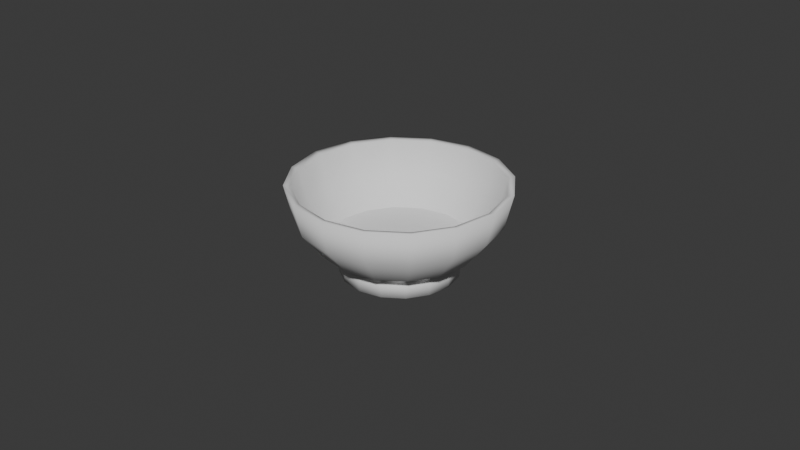 # Source: bowl.blend  (saved by Blender 4.3.34; exported with 4.5.12 LTS)
import bpy
from mathutils import Matrix  # noqa: F401  (used for matrix-valued properties, if any)

bpy.ops.wm.read_factory_settings(use_empty=True)
scene = bpy.context.scene
scene.name = 'Scene'

# ---- materials (node trees are filled in below, after node groups)
mat_bowl = bpy.data.materials.new('Bowl')

# ---- material node trees
mat_bowl.use_nodes = True; mat_bowl.node_tree.nodes.clear()
_N = mat_bowl.node_tree.nodes; _L = mat_bowl.node_tree.links
n0 = _N.new('ShaderNodeBsdfPrincipled'); n0.name = 'Principled BSDF'; n0.location = (-200, 145)
n0.inputs[2].default_value = 1.0
n0.inputs[3].default_value = 2.2
n1 = _N.new('ShaderNodeOutputMaterial'); n1.name = 'Material Output'; n1.location = (90, 145)
_L.new(n0.outputs[0], n1.inputs[0])
n1.is_active_output = True

# ---- world
world_world = bpy.data.worlds.new('World'); scene.world = world_world
world_world.use_nodes = True; world_world.node_tree.nodes.clear()
_N = world_world.node_tree.nodes; _L = world_world.node_tree.links
n0 = _N.new('ShaderNodeOutputWorld'); n0.name = 'World Output'; n0.location = (300, 300)
n1 = _N.new('ShaderNodeBackground'); n1.name = 'Background'; n1.location = (10, 300)
n1.inputs[0].default_value = (0.05088, 0.05088, 0.05088, 1.0)
_L.new(n1.outputs[0], n0.inputs[0])
n0.is_active_output = True
world_world.color = (0.05088, 0.05088, 0.05088)
world_world.sun_shadow_jitter_overblur = 0.0

# ---- meshes
me_sphere = bpy.data.meshes.new('Sphere')
me_sphere.from_pydata([(1.126e-11, 0.03125, 0.02658), (1.126e-11, 0.02887, 0.0166), (1.126e-11, 0.01196, 0.002477), (0.01196, 0.02887, 0.02658), (0.01105, 0.02667, 0.0166), (0.008455, 0.02041, 0.008133), (0.004576, 0.01105, 0.002477), (0.0221, 0.0221, 0.02658), (0.02041, 0.02041, 0.0166), (0.01562, 0.01562, 0.008133), (0.008455, 0.008455, 0.002477), (0.02887, 0.01196, 0.02658), (0.02667, 0.01105, 0.0166), (0.02041, 0.008455, 0.008133), (0.01105, 0.004576, 0.002477), (0.03125, -4.638e-09, 0.02658), (0.02887, -3.707e-09, 0.0166), (0.0221, -2.775e-09, 0.008133), (0.01196, -1.379e-09, 0.002477), (0.02887, -0.01196, 0.02658), (0.02667, -0.01105, 0.0166), (0.02041, -0.008455, 0.008133), (0.01105, -0.004576, 0.002477), (0.0221, -0.0221, 0.02658), (0.02041, -0.02041, 0.0166), (0.01562, -0.01562, 0.008133), (0.008455, -0.008455, 0.002477), (0.01196, -0.02887, 0.02658), (0.01105, -0.02667, 0.0166), (0.008455, -0.02041, 0.008133), (0.004576, -0.01105, 0.002477), (-1.116e-08, -0.03125, 0.02658), (-7.439e-09, -0.02887, 0.0166), (-6.973e-09, -0.0221, 0.008133), (-3.714e-09, -0.01196, 0.002477), (-0.01196, -0.02887, 0.02658), (-0.01105, -0.02667, 0.0166), (-0.008455, -0.02041, 0.008133), (-0.004576, -0.01105, 0.002477), (-0.0221, -0.0221, 0.02658), (-0.02041, -0.02041, 0.0166), (-0.01562, -0.01562, 0.008133), (-0.008455, -0.008455, 0.002477), (-0.02887, -0.01196, 0.02658), (-0.02667, -0.01105, 0.0166), (-0.02041, -0.008455, 0.008133), (-0.01105, -0.004576, 0.002477), (-0.03125, 1.585e-08, 0.02658), (-0.02887, 1.119e-08, 0.0166), (-0.0221, 1.026e-08, 0.008133), (-0.01196, 5.606e-09, 0.002477), (-0.02887, 0.01196, 0.02658), (-0.02667, 0.01105, 0.0166), (-0.02041, 0.008455, 0.008133), (-0.01105, 0.004576, 0.002477), (-0.0221, 0.0221, 0.02658), (-0.02041, 0.02041, 0.0166), (-0.01562, 0.01562, 0.008133), (-0.008455, 0.008455, 0.002477), (-0.01196, 0.02887, 0.02658), (-0.01105, 0.02667, 0.0166), (-0.008455, 0.02041, 0.008133), (-0.004576, 0.01105, 0.002477), (1.398e-08, 0.0221, 0.008133), (0.0065, 0.006198, 0.001592), (0.007228, -9.924e-10, 0.001199), (0.0065, -0.006198, 0.001592), (-9.455e-10, 0.006835, 0.001123), (-1.894e-09, -4.632e-10, 0.0004909), (-2.79e-09, -0.006835, 0.001123), (-0.0065, 0.006198, 0.001592), (-0.007228, 3.313e-09, 0.001199), (-0.0065, -0.006198, 0.001592), (-6.459e-10, 0.0334, 0.027), (-6.459e-10, 0.03086, 0.01633), (0.01278, 0.03086, 0.027), (0.01181, 0.02851, 0.01633), (0.009038, 0.02182, 0.007282), (0.004891, 0.01181, 0.001236), (-6.459e-10, 0.01278, 0.001236), (0.02362, 0.02362, 0.027), (0.02182, 0.02182, 0.01633), (0.0167, 0.0167, 0.007282), (0.009038, 0.009038, 0.001236), (0.03086, 0.01278, 0.027), (0.02851, 0.01181, 0.01633), (0.02182, 0.009038, 0.007282), (0.01181, 0.004891, 0.001236), (0.0334, -4.936e-09, 0.027), (0.03086, -3.941e-09, 0.01633), (0.02362, -2.945e-09, 0.007282), (0.01278, -1.452e-09, 0.001236), (0.03086, -0.01278, 0.027), (0.02851, -0.01181, 0.01633), (0.02182, -0.009038, 0.007282), (0.01181, -0.004891, 0.001236), (0.02362, -0.02362, 0.027), (0.02182, -0.02182, 0.01633), (0.0167, -0.0167, 0.007282), (0.009038, -0.009038, 0.001236), (0.01278, -0.03086, 0.027), (0.01181, -0.02851, 0.01633), (0.009038, -0.02182, 0.007282), (0.004891, -0.01181, 0.001236), (-1.259e-08, -0.0334, 0.027), (-8.609e-09, -0.03086, 0.01633), (-8.112e-09, -0.02362, 0.007282), (-4.628e-09, -0.01278, 0.001236), (-0.01278, -0.03086, 0.027), (-0.01181, -0.02851, 0.01633), (-0.009038, -0.02182, 0.007282), (-0.004891, -0.01181, 0.001236), (-0.02362, -0.02362, 0.027), (-0.02182, -0.02182, 0.01633), (-0.0167, -0.0167, 0.007282), (-0.009038, -0.009038, 0.001236), (-0.03086, -0.01278, 0.027), (-0.02851, -0.01181, 0.01633), (-0.02182, -0.009038, 0.007282), (-0.01181, -0.004891, 0.001236), (-0.0334, 1.696e-08, 0.027), (-0.03086, 1.199e-08, 0.01633), (-0.02362, 1.099e-08, 0.007282), (-0.01278, 6.013e-09, 0.001236), (-0.03086, 0.01278, 0.027), (-0.02851, 0.01181, 0.01633), (-0.02182, 0.009038, 0.007282), (-0.01181, 0.004891, 0.001236), (-0.02362, 0.02362, 0.027), (-0.02182, 0.02182, 0.01633), (-0.0167, 0.0167, 0.007282), (-0.009038, 0.009038, 0.001236), (-0.01278, 0.03086, 0.027), (-0.01181, 0.02851, 0.01633), (-0.009038, 0.02182, 0.007282), (-0.004891, 0.01181, 0.001236), (1.429e-08, 0.02362, 0.007282), (0.006948, 0.006626, 0.0002896), (-1.669e-09, 0.007306, -0.0002119), (-0.006948, 0.006626, 0.0002896), (0.007726, -1.04e-09, -0.0001309), (-2.682e-09, -4.739e-10, -0.0008873), (-0.007726, 3.563e-09, -0.0001309), (0.006948, -0.006626, 0.0002896), (-3.64e-09, -0.007306, -0.0002119), (-0.006948, -0.006626, 0.0002896), (0.006965, 0.01681, 0.004259), (0.01287, 0.01287, 0.004259), (0.01681, 0.006965, 0.004259), (0.0182, -2.199e-09, 0.004259), (0.01681, -0.006965, 0.004259), (0.01287, -0.01287, 0.004259), (0.006965, -0.01681, 0.004259), (-6.37e-09, -0.0182, 0.004259), (-0.006965, -0.01681, 0.004259), (-0.01287, -0.01287, 0.004259), (-0.01681, -0.006965, 0.004259), (-0.0182, 8.502e-09, 0.004259), (-0.01681, 0.006965, 0.004259), (-0.01287, 0.01287, 0.004259), (-0.006965, 0.01681, 0.004259), (6.82e-09, 0.0182, 0.004259), (0.006965, 0.01681, 0.004259), (0.004891, 0.01181, 0.001236), (-6.459e-10, 0.01278, 0.001236), (0.01287, 0.01287, 0.004259), (0.009038, 0.009038, 0.001236), (0.01681, 0.006965, 0.004259), (0.01181, 0.004891, 0.001236), (0.0182, -2.199e-09, 0.004259), (0.01278, -1.452e-09, 0.001236), (0.01681, -0.006965, 0.004259), (0.01181, -0.004891, 0.001236), (0.01287, -0.01287, 0.004259), (0.009038, -0.009038, 0.001236), (0.006965, -0.01681, 0.004259), (0.004891, -0.01181, 0.001236), (-6.37e-09, -0.0182, 0.004259), (-4.628e-09, -0.01278, 0.001236), (-0.006965, -0.01681, 0.004259), (-0.004891, -0.01181, 0.001236), (-0.01287, -0.01287, 0.004259), (-0.009038, -0.009038, 0.001236), (-0.01681, -0.006965, 0.004259), (-0.01181, -0.004891, 0.001236), (-0.0182, 8.502e-09, 0.004259), (-0.01278, 6.013e-09, 0.001236), (-0.01681, 0.006965, 0.004259), (-0.01181, 0.004891, 0.001236), (-0.01287, 0.01287, 0.004259), (-0.009038, 0.009038, 0.001236), (-0.006965, 0.01681, 0.004259), (-0.004891, 0.01181, 0.001236), (6.82e-09, 0.0182, 0.004259), (0.006965, 0.01681, -0.001394), (0.004891, 0.01181, -0.001394), (-7.101e-10, 0.01278, -0.001394), (0.01287, 0.01287, -0.001394), (0.009038, 0.009038, -0.001394), (0.01681, 0.006965, -0.001394), (0.01181, 0.004891, -0.001394), (0.0182, -2.266e-09, -0.001394), (0.01278, -1.519e-09, -0.001394), (0.01681, -0.006965, -0.001394), (0.01181, -0.004891, -0.001394), (0.01287, -0.01287, -0.001394), (0.009038, -0.009038, -0.001394), (0.006965, -0.01681, -0.001394), (0.004891, -0.01181, -0.001394), (-6.434e-09, -0.0182, -0.001394), (-4.692e-09, -0.01278, -0.001394), (-0.006965, -0.01681, -0.001394), (-0.004891, -0.01181, -0.001394), (-0.01287, -0.01287, -0.001394), (-0.009038, -0.009038, -0.001394), (-0.01681, -0.006965, -0.001394), (-0.01181, -0.004891, -0.001394), (-0.0182, 8.435e-09, -0.001394), (-0.01278, 5.946e-09, -0.001394), (-0.01681, 0.006965, -0.001394), (-0.01181, 0.004891, -0.001394), (-0.01287, 0.01287, -0.001394), (-0.009038, 0.009038, -0.001394), (-0.006965, 0.01681, -0.001394), (-0.004891, 0.01181, -0.001394), (6.756e-09, 0.0182, -0.001394)], [], [(2, 6, 5, 63), (1, 4, 3, 0), (63, 5, 4, 1), (5, 9, 8, 4), (6, 10, 9, 5), (4, 8, 7, 3), (10, 14, 13, 9), (8, 12, 11, 7), (9, 13, 12, 8), (14, 18, 17, 13), (12, 16, 15, 11), (13, 17, 16, 12), (17, 21, 20, 16), (18, 22, 21, 17), (16, 20, 19, 15), (21, 25, 24, 20), (22, 26, 25, 21), (20, 24, 23, 19), (26, 30, 29, 25), (24, 28, 27, 23), (25, 29, 28, 24), (30, 34, 33, 29), (28, 32, 31, 27), (29, 33, 32, 28), (33, 37, 36, 32), (34, 38, 37, 33), (32, 36, 35, 31), (37, 41, 40, 36), (38, 42, 41, 37), (36, 40, 39, 35), (42, 46, 45, 41), (40, 44, 43, 39), (41, 45, 44, 40), (44, 48, 47, 43), (45, 49, 48, 44), (46, 50, 49, 45), (49, 53, 52, 48), (50, 54, 53, 49), (48, 52, 51, 47), (54, 58, 57, 53), (52, 56, 55, 51), (53, 57, 56, 52), (58, 62, 61, 57), (56, 60, 59, 55), (57, 61, 60, 56), (61, 63, 1, 60), (62, 2, 63, 61), (60, 1, 0, 59), (14, 10, 6, 64), (64, 6, 2, 67), (67, 2, 62, 70), (70, 62, 58, 54), (18, 14, 64, 65), (65, 64, 67, 68), (68, 67, 70, 71), (71, 70, 54, 50), (22, 18, 65, 66), (66, 65, 68, 69), (69, 68, 71, 72), (72, 71, 50, 46), (26, 22, 66, 30), (30, 66, 69, 34), (34, 69, 72, 38), (38, 72, 46, 42), (161, 136, 77, 146), (74, 73, 75, 76), (136, 74, 76, 77), (77, 76, 81, 82), (146, 77, 82, 147), (76, 75, 80, 81), (147, 82, 86, 148), (81, 80, 84, 85), (82, 81, 85, 86), (148, 86, 90, 149), (85, 84, 88, 89), (86, 85, 89, 90), (90, 89, 93, 94), (149, 90, 94, 150), (89, 88, 92, 93), (94, 93, 97, 98), (150, 94, 98, 151), (93, 92, 96, 97), (151, 98, 102, 152), (97, 96, 100, 101), (98, 97, 101, 102), (152, 102, 106, 153), (101, 100, 104, 105), (102, 101, 105, 106), (106, 105, 109, 110), (153, 106, 110, 154), (105, 104, 108, 109), (110, 109, 113, 114), (154, 110, 114, 155), (109, 108, 112, 113), (155, 114, 118, 156), (113, 112, 116, 117), (114, 113, 117, 118), (117, 116, 120, 121), (118, 117, 121, 122), (156, 118, 122, 157), (122, 121, 125, 126), (157, 122, 126, 158), (121, 120, 124, 125), (158, 126, 130, 159), (125, 124, 128, 129), (126, 125, 129, 130), (159, 130, 134, 160), (129, 128, 132, 133), (130, 129, 133, 134), (134, 133, 74, 136), (160, 134, 136, 161), (133, 132, 73, 74), (87, 137, 78, 83), (137, 138, 79, 78), (138, 139, 135, 79), (139, 127, 131, 135), (91, 140, 137, 87), (140, 141, 138, 137), (141, 142, 139, 138), (142, 123, 127, 139), (95, 143, 140, 91), (143, 144, 141, 140), (144, 145, 142, 141), (145, 119, 123, 142), (99, 103, 143, 95), (103, 107, 144, 143), (107, 111, 145, 144), (111, 115, 119, 145), (43, 47, 120, 116), (59, 0, 73, 132), (55, 59, 132, 128), (47, 51, 124, 120), (35, 39, 112, 108), (39, 43, 116, 112), (7, 11, 84, 80), (31, 35, 108, 104), (27, 31, 104, 100), (23, 27, 100, 96), (19, 23, 96, 92), (15, 19, 92, 88), (11, 15, 88, 84), (51, 55, 128, 124), (3, 7, 80, 75), (0, 3, 75, 73), (111, 107, 178, 180), (103, 99, 174, 176), (149, 150, 171, 169), (87, 83, 166, 168), (95, 91, 170, 172), (78, 79, 164, 163), (150, 151, 173, 171), (151, 152, 175, 173), (115, 111, 180, 182), (79, 135, 192, 164), (152, 153, 177, 175), (123, 119, 184, 186), (131, 127, 188, 190), (153, 154, 179, 177), (154, 155, 181, 179), (155, 156, 183, 181), (182, 180, 212, 214), (191, 193, 225, 223), (168, 166, 198, 200), (165, 167, 199, 197), (164, 192, 224, 196), (167, 169, 201, 199), (180, 178, 210, 212), (166, 163, 195, 198), (169, 171, 203, 201), (192, 190, 222, 224), (171, 173, 205, 203), (178, 176, 208, 210), (163, 164, 196, 195), (173, 175, 207, 205), (190, 188, 220, 222), (175, 177, 209, 207), (148, 149, 169, 167), (119, 115, 182, 184), (127, 123, 186, 188), (147, 148, 167, 165), (160, 161, 193, 191), (135, 131, 190, 192), (146, 147, 165, 162), (159, 160, 191, 189), (161, 146, 162, 193), (158, 159, 189, 187), (83, 78, 163, 166), (157, 158, 187, 185), (91, 87, 168, 170), (156, 157, 185, 183), (99, 95, 172, 174), (107, 103, 176, 178), (224, 223, 225, 196), (222, 221, 223, 224), (220, 219, 221, 222), (218, 217, 219, 220), (216, 215, 217, 218), (214, 213, 215, 216), (212, 211, 213, 214), (210, 209, 211, 212), (208, 207, 209, 210), (206, 205, 207, 208), (204, 203, 205, 206), (202, 201, 203, 204), (200, 199, 201, 202), (198, 197, 199, 200), (195, 194, 197, 198), (196, 225, 194, 195), (162, 165, 197, 194), (189, 191, 223, 221), (193, 162, 194, 225), (170, 168, 200, 202), (187, 189, 221, 219), (184, 182, 214, 216), (185, 187, 219, 217), (172, 170, 202, 204), (183, 185, 217, 215), (186, 184, 216, 218), (181, 183, 215, 213), (174, 172, 204, 206), (179, 181, 213, 211), (188, 186, 218, 220), (177, 179, 211, 209), (176, 174, 206, 208)])
me_sphere.polygons.foreach_set('use_smooth', [True] * 224)
_uv = me_sphere.uv_layers.new(name='UVMap')
_uv.uv.foreach_set('vector', [0.75, 0.125, 0.6875, 0.125, 0.6875, 0.25, 0.75, 0.25, 0.75, 0.375, 0.6875, 0.375, 0.6875, 0.5, 0.75, 0.5, 0.75, 0.25, 0.6875, 0.25, 0.6875, 0.375, 0.75, 0.375, 0.6875, 0.25, 0.625, 0.25, 0.625, 0.375, 0.6875, 0.375, 0.6875, 0.125, 0.625, 0.125, 0.625, 0.25, 0.6875, 0.25, 0.6875, 0.375, 0.625, 0.375, 0.625, 0.5, 0.6875, 0.5, 0.625, 0.125, 0.5625, 0.125, 0.5625, 0.25, 0.625, 0.25, 0.625, 0.375, 0.5625, 0.375, 0.5625, 0.5, 0.625, 0.5, 0.625, 0.25, 0.5625, 0.25, 0.5625, 0.375, 0.625, 0.375, 0.5625, 0.125, 0.5, 0.125, 0.5, 0.25, 0.5625, 0.25, 0.5625, 0.375, 0.5, 0.375, 0.5, 0.5, 0.5625, 0.5, 0.5625, 0.25, 0.5, 0.25, 0.5, 0.375, 0.5625, 0.375, 0.5, 0.25, 0.4375, 0.25, 0.4375, 0.375, 0.5, 0.375, 0.5, 0.125, 0.4375, 0.125, 0.4375, 0.25, 0.5, 0.25, 0.5, 0.375, 0.4375, 0.375, 0.4375, 0.5, 0.5, 0.5, 0.4375, 0.25, 0.375, 0.25, 0.375, 0.375, 0.4375, 0.375, 0.4375, 0.125, 0.375, 0.125, 0.375, 0.25, 0.4375, 0.25, 0.4375, 0.375, 0.375, 0.375, 0.375, 0.5, 0.4375, 0.5, 0.375, 0.125, 0.3125, 0.125, 0.3125, 0.25, 0.375, 0.25, 0.375, 0.375, 0.3125, 0.375, 0.3125, 0.5, 0.375, 0.5, 0.375, 0.25, 0.3125, 0.25, 0.3125, 0.375, 0.375, 0.375, 0.3125, 0.125, 0.25, 0.125, 0.25, 0.25, 0.3125, 0.25, 0.3125, 0.375, 0.25, 0.375, 0.25, 0.5, 0.3125, 0.5, 0.3125, 0.25, 0.25, 0.25, 0.25, 0.375, 0.3125, 0.375, 0.25, 0.25, 0.1875, 0.25, 0.1875, 0.375, 0.25, 0.375, 0.25, 0.125, 0.1875, 0.125, 0.1875, 0.25, 0.25, 0.25, 0.25, 0.375, 0.1875, 0.375, 0.1875, 0.5, 0.25, 0.5, 0.1875, 0.25, 0.125, 0.25, 0.125, 0.375, 0.1875, 0.375, 0.1875, 0.125, 0.125, 0.125, 0.125, 0.25, 0.1875, 0.25, 0.1875, 0.375, 0.125, 0.375, 0.125, 0.5, 0.1875, 0.5, 0.125, 0.125, 0.0625, 0.125, 0.0625, 0.25, 0.125, 0.25, 0.125, 0.375, 0.0625, 0.375, 0.0625, 0.5, 0.125, 0.5, 0.125, 0.25, 0.0625, 0.25, 0.0625, 0.375, 0.125, 0.375, 0.0625, 0.375, 0.0, 0.375, 0.0, 0.5, 0.0625, 0.5, 0.0625, 0.25, 0.0, 0.25, 0.0, 0.375, 0.0625, 0.375, 0.0625, 0.125, 0.0, 0.125, 0.0, 0.25, 0.0625, 0.25, 1.0, 0.25, 0.9375, 0.25, 0.9375, 0.375, 1.0, 0.375, 1.0, 0.125, 0.9375, 0.125, 0.9375, 0.25, 1.0, 0.25, 1.0, 0.375, 0.9375, 0.375, 0.9375, 0.5, 1.0, 0.5, 0.9375, 0.125, 0.875, 0.125, 0.875, 0.25, 0.9375, 0.25, 0.9375, 0.375, 0.875, 0.375, 0.875, 0.5, 0.9375, 0.5, 0.9375, 0.25, 0.875, 0.25, 0.875, 0.375, 0.9375, 0.375, 0.875, 0.125, 0.8125, 0.125, 0.8125, 0.25, 0.875, 0.25, 0.875, 0.375, 0.8125, 0.375, 0.8125, 0.5, 0.875, 0.5, 0.875, 0.25, 0.8125, 0.25, 0.8125, 0.375, 0.875, 0.375, 0.8125, 0.25, 0.75, 0.25, 0.75, 0.375, 0.8125, 0.375, 0.8125, 0.125, 0.75, 0.125, 0.75, 0.25, 0.8125, 0.25, 0.8125, 0.375, 0.75, 0.375, 0.75, 0.5, 0.8125, 0.5, 0.5625, 0.125, 0.625, 0.125, 0.6875, 0.125, 0.625, 0.125, 0.625, 0.125, 0.6875, 0.125, 0.75, 0.125, 0.6786, 0.125, 0.6786, 0.125, 0.75, 0.125, 0.8125, 0.125, 0.75, 0.125, 0.75, 0.125, 0.8125, 0.125, 0.875, 0.125, 0.9375, 0.125, 0.5, 0.125, 0.5625, 0.125, 0.625, 0.125, 0.5714, 0.125, 0.5714, 0.125, 0.625, 0.125, 0.6786, 0.125, 0.625, 0.125, 0.625, 0.125, 0.6786, 0.125, 0.75, 0.125, 0.7143, 0.125, 0.7143, 0.125, 0.75, 0.125, 0.9375, 0.125, 1.0, 0.125, 0.4375, 0.125, 0.5, 0.125, 0.4286, 0.125, 0.375, 0.125, 0.375, 0.125, 0.4286, 0.125, 0.375, 0.125, 0.3214, 0.125, 0.3214, 0.125, 0.375, 0.125, 0.2857, 0.125, 0.25, 0.125, 0.25, 0.125, 0.2857, 0.125, 0.0, 0.125, 0.0625, 0.125, 0.375, 0.125, 0.4375, 0.125, 0.375, 0.125, 0.3125, 0.125, 0.3125, 0.125, 0.375, 0.125, 0.3214, 0.125, 0.25, 0.125, 0.25, 0.125, 0.3214, 0.125, 0.25, 0.125, 0.1875, 0.125, 0.1875, 0.125, 0.25, 0.125, 0.0625, 0.125, 0.125, 0.125, 0.75, 0.1875, 0.75, 0.25, 0.6875, 0.25, 0.6875, 0.1875, 0.75, 0.375, 0.75, 0.5, 0.6875, 0.5, 0.6875, 0.375, 0.75, 0.25, 0.75, 0.375, 0.6875, 0.375, 0.6875, 0.25, 0.6875, 0.25, 0.6875, 0.375, 0.625, 0.375, 0.625, 0.25, 0.6875, 0.1875, 0.6875, 0.25, 0.625, 0.25, 0.625, 0.1875, 0.6875, 0.375, 0.6875, 0.5, 0.625, 0.5, 0.625, 0.375, 0.625, 0.1875, 0.625, 0.25, 0.5625, 0.25, 0.5625, 0.1875, 0.625, 0.375, 0.625, 0.5, 0.5625, 0.5, 0.5625, 0.375, 0.625, 0.25, 0.625, 0.375, 0.5625, 0.375, 0.5625, 0.25, 0.5625, 0.1875, 0.5625, 0.25, 0.5, 0.25, 0.5, 0.1875, 0.5625, 0.375, 0.5625, 0.5, 0.5, 0.5, 0.5, 0.375, 0.5625, 0.25, 0.5625, 0.375, 0.5, 0.375, 0.5, 0.25, 0.5, 0.25, 0.5, 0.375, 0.4375, 0.375, 0.4375, 0.25, 0.5, 0.1875, 0.5, 0.25, 0.4375, 0.25, 0.4375, 0.1875, 0.5, 0.375, 0.5, 0.5, 0.4375, 0.5, 0.4375, 0.375, 0.4375, 0.25, 0.4375, 0.375, 0.375, 0.375, 0.375, 0.25, 0.4375, 0.1875, 0.4375, 0.25, 0.375, 0.25, 0.375, 0.1875, 0.4375, 0.375, 0.4375, 0.5, 0.375, 0.5, 0.375, 0.375, 0.375, 0.1875, 0.375, 0.25, 0.3125, 0.25, 0.3125, 0.1875, 0.375, 0.375, 0.375, 0.5, 0.3125, 0.5, 0.3125, 0.375, 0.375, 0.25, 0.375, 0.375, 0.3125, 0.375, 0.3125, 0.25, 0.3125, 0.1875, 0.3125, 0.25, 0.25, 0.25, 0.25, 0.1875, 0.3125, 0.375, 0.3125, 0.5, 0.25, 0.5, 0.25, 0.375, 0.3125, 0.25, 0.3125, 0.375, 0.25, 0.375, 0.25, 0.25, 0.25, 0.25, 0.25, 0.375, 0.1875, 0.375, 0.1875, 0.25, 0.25, 0.1875, 0.25, 0.25, 0.1875, 0.25, 0.1875, 0.1875, 0.25, 0.375, 0.25, 0.5, 0.1875, 0.5, 0.1875, 0.375, 0.1875, 0.25, 0.1875, 0.375, 0.125, 0.375, 0.125, 0.25, 0.1875, 0.1875, 0.1875, 0.25, 0.125, 0.25, 0.125, 0.1875, 0.1875, 0.375, 0.1875, 0.5, 0.125, 0.5, 0.125, 0.375, 0.125, 0.1875, 0.125, 0.25, 0.0625, 0.25, 0.0625, 0.1875, 0.125, 0.375, 0.125, 0.5, 0.0625, 0.5, 0.0625, 0.375, 0.125, 0.25, 0.125, 0.375, 0.0625, 0.375, 0.0625, 0.25, 0.0625, 0.375, 0.0625, 0.5, 0.0, 0.5, 0.0, 0.375, 0.0625, 0.25, 0.0625, 0.375, 0.0, 0.375, 0.0, 0.25, 0.0625, 0.1875, 0.0625, 0.25, 0.0, 0.25, 0.0, 0.1875, 1.0, 0.25, 1.0, 0.375, 0.9375, 0.375, 0.9375, 0.25, 1.0, 0.1875, 1.0, 0.25, 0.9375, 0.25, 0.9375, 0.1875, 1.0, 0.375, 1.0, 0.5, 0.9375, 0.5, 0.9375, 0.375, 0.9375, 0.1875, 0.9375, 0.25, 0.875, 0.25, 0.875, 0.1875, 0.9375, 0.375, 0.9375, 0.5, 0.875, 0.5, 0.875, 0.375, 0.9375, 0.25, 0.9375, 0.375, 0.875, 0.375, 0.875, 0.25, 0.875, 0.1875, 0.875, 0.25, 0.8125, 0.25, 0.8125, 0.1875, 0.875, 0.375, 0.875, 0.5, 0.8125, 0.5, 0.8125, 0.375, 0.875, 0.25, 0.875, 0.375, 0.8125, 0.375, 0.8125, 0.25, 0.8125, 0.25, 0.8125, 0.375, 0.75, 0.375, 0.75, 0.25, 0.8125, 0.1875, 0.8125, 0.25, 0.75, 0.25, 0.75, 0.1875, 0.8125, 0.375, 0.8125, 0.5, 0.75, 0.5, 0.75, 0.375, 0.5625, 0.125, 0.625, 0.125, 0.6875, 0.125, 0.625, 0.125, 0.625, 0.125, 0.6786, 0.125, 0.75, 0.125, 0.6875, 0.125, 0.6786, 0.125, 0.75, 0.125, 0.8125, 0.125, 0.75, 0.125, 0.75, 0.125, 0.9375, 0.125, 0.875, 0.125, 0.8125, 0.125, 0.5, 0.125, 0.5714, 0.125, 0.625, 0.125, 0.5625, 0.125, 0.5714, 0.125, 0.625, 0.125, 0.6786, 0.125, 0.625, 0.125, 0.625, 0.125, 0.7143, 0.125, 0.75, 0.125, 0.6786, 0.125, 0.7143, 0.125, 1.0, 0.125, 0.9375, 0.125, 0.75, 0.125, 0.4375, 0.125, 0.375, 0.125, 0.4286, 0.125, 0.5, 0.125, 0.375, 0.125, 0.3214, 0.125, 0.375, 0.125, 0.4286, 0.125, 0.3214, 0.125, 0.25, 0.125, 0.2857, 0.125, 0.375, 0.125, 0.25, 0.125, 0.0625, 0.125, 0.0, 0.125, 0.2857, 0.125, 0.375, 0.125, 0.3125, 0.125, 0.375, 0.125, 0.4375, 0.125, 0.3125, 0.125, 0.25, 0.125, 0.3214, 0.125, 0.375, 0.125, 0.25, 0.125, 0.1875, 0.125, 0.25, 0.125, 0.3214, 0.125, 0.1875, 0.125, 0.125, 0.125, 0.0625, 0.125, 0.25, 0.125, 0.0625, 0.5, 0.0, 0.5, 0.0, 0.5, 0.0625, 0.5, 0.8125, 0.5, 0.75, 0.5, 0.75, 0.5, 0.8125, 0.5, 0.875, 0.5, 0.8125, 0.5, 0.8125, 0.5, 0.875, 0.5, 1.0, 0.5, 0.9375, 0.5, 0.9375, 0.5, 1.0, 0.5, 0.1875, 0.5, 0.125, 0.5, 0.125, 0.5, 0.1875, 0.5, 0.125, 0.5, 0.0625, 0.5, 0.0625, 0.5, 0.125, 0.5, 0.625, 0.5, 0.5625, 0.5, 0.5625, 0.5, 0.625, 0.5, 0.25, 0.5, 0.1875, 0.5, 0.1875, 0.5, 0.25, 0.5, 0.3125, 0.5, 0.25, 0.5, 0.25, 0.5, 0.3125, 0.5, 0.375, 0.5, 0.3125, 0.5, 0.3125, 0.5, 0.375, 0.5, 0.4375, 0.5, 0.375, 0.5, 0.375, 0.5, 0.4375, 0.5, 0.5, 0.5, 0.4375, 0.5, 0.4375, 0.5, 0.5, 0.5, 0.5625, 0.5, 0.5, 0.5, 0.5, 0.5, 0.5625, 0.5, 0.9375, 0.5, 0.875, 0.5, 0.875, 0.5, 0.9375, 0.5, 0.6875, 0.5, 0.625, 0.5, 0.625, 0.5, 0.6875, 0.5, 0.75, 0.5, 0.6875, 0.5, 0.6875, 0.5, 0.75, 0.5, 0.1875, 0.125, 0.25, 0.125, 0.25, 0.125, 0.1875, 0.125, 0.3125, 0.125, 0.375, 0.125, 0.375, 0.125, 0.3125, 0.125, 0.5, 0.1875, 0.4375, 0.1875, 0.4375, 0.1875, 0.5, 0.1875, 0.5625, 0.125, 0.625, 0.125, 0.625, 0.125, 0.5625, 0.125, 0.4375, 0.125, 0.5, 0.125, 0.5, 0.125, 0.4375, 0.125, 0.6875, 0.125, 0.75, 0.125, 0.75, 0.125, 0.6875, 0.125, 0.4375, 0.1875, 0.375, 0.1875, 0.375, 0.1875, 0.4375, 0.1875, 0.375, 0.1875, 0.3125, 0.1875, 0.3125, 0.1875, 0.375, 0.1875, 0.125, 0.125, 0.1875, 0.125, 0.1875, 0.125, 0.125, 0.125, 0.75, 0.125, 0.8125, 0.125, 0.8125, 0.125, 0.75, 0.125, 0.3125, 0.1875, 0.25, 0.1875, 0.25, 0.1875, 0.3125, 0.1875, 0.0, 0.125, 0.0625, 0.125, 0.0625, 0.125, 0.0, 0.125, 0.875, 0.125, 0.9375, 0.125, 0.9375, 0.125, 0.875, 0.125, 0.25, 0.1875, 0.1875, 0.1875, 0.1875, 0.1875, 0.25, 0.1875, 0.1875, 0.1875, 0.125, 0.1875, 0.125, 0.1875, 0.1875, 0.1875, 0.125, 0.1875, 0.0625, 0.1875, 0.0625, 0.1875, 0.125, 0.1875, 0.125, 0.125, 0.1875, 0.125, 0.1875, 0.125, 0.125, 0.125, 0.8125, 0.1875, 0.75, 0.1875, 0.75, 0.1875, 0.8125, 0.1875, 0.5625, 0.125, 0.625, 0.125, 0.625, 0.125, 0.5625, 0.125, 0.625, 0.1875, 0.5625, 0.1875, 0.5625, 0.1875, 0.625, 0.1875, 0.75, 0.125, 0.8125, 0.125, 0.8125, 0.125, 0.75, 0.125, 0.5625, 0.1875, 0.5, 0.1875, 0.5, 0.1875, 0.5625, 0.1875, 0.1875, 0.125, 0.25, 0.125, 0.25, 0.125, 0.1875, 0.125, 0.625, 0.125, 0.6875, 0.125, 0.6875, 0.125, 0.625, 0.125, 0.5, 0.1875, 0.4375, 0.1875, 0.4375, 0.1875, 0.5, 0.1875, 0.8125, 0.125, 0.875, 0.125, 0.875, 0.125, 0.8125, 0.125, 0.4375, 0.1875, 0.375, 0.1875, 0.375, 0.1875, 0.4375, 0.1875, 0.25, 0.125, 0.3125, 0.125, 0.3125, 0.125, 0.25, 0.125, 0.6875, 0.125, 0.75, 0.125, 0.75, 0.125, 0.6875, 0.125, 0.375, 0.1875, 0.3125, 0.1875, 0.3125, 0.1875, 0.375, 0.1875, 0.875, 0.125, 0.9375, 0.125, 0.9375, 0.125, 0.875, 0.125, 0.3125, 0.1875, 0.25, 0.1875, 0.25, 0.1875, 0.3125, 0.1875, 0.5625, 0.1875, 0.5, 0.1875, 0.5, 0.1875, 0.5625, 0.1875, 0.0625, 0.125, 0.125, 0.125, 0.125, 0.125, 0.0625, 0.125, 0.9375, 0.125, 1.0, 0.125, 1.0, 0.125, 0.9375, 0.125, 0.625, 0.1875, 0.5625, 0.1875, 0.5625, 0.1875, 0.625, 0.1875, 0.8125, 0.1875, 0.75, 0.1875, 0.75, 0.1875, 0.8125, 0.1875, 0.8125, 0.125, 0.875, 0.125, 0.875, 0.125, 0.8125, 0.125, 0.6875, 0.1875, 0.625, 0.1875, 0.625, 0.1875, 0.6875, 0.1875, 0.875, 0.1875, 0.8125, 0.1875, 0.8125, 0.1875, 0.875, 0.1875, 0.75, 0.1875, 0.6875, 0.1875, 0.6875, 0.1875, 0.75, 0.1875, 0.9375, 0.1875, 0.875, 0.1875, 0.875, 0.1875, 0.9375, 0.1875, 0.625, 0.125, 0.6875, 0.125, 0.6875, 0.125, 0.625, 0.125, 1.0, 0.1875, 0.9375, 0.1875, 0.9375, 0.1875, 1.0, 0.1875, 0.5, 0.125, 0.5625, 0.125, 0.5625, 0.125, 0.5, 0.125, 0.0625, 0.1875, 0.0, 0.1875, 0.0, 0.1875, 0.0625, 0.1875, 0.375, 0.125, 0.4375, 0.125, 0.4375, 0.125, 0.375, 0.125, 0.25, 0.125, 0.3125, 0.125, 0.3125, 0.125, 0.25, 0.125, 0.8125, 0.125, 0.8125, 0.1875, 0.75, 0.1875, 0.75, 0.125, 0.875, 0.125, 0.875, 0.1875, 0.8125, 0.1875, 0.8125, 0.125, 0.9375, 0.125, 0.9375, 0.1875, 0.875, 0.1875, 0.875, 0.125, 1.0, 0.125, 1.0, 0.1875, 0.9375, 0.1875, 0.9375, 0.125, 0.0625, 0.125, 0.0625, 0.1875, 0.0, 0.1875, 0.0, 0.125, 0.125, 0.125, 0.125, 0.1875, 0.0625, 0.1875, 0.0625, 0.125, 0.1875, 0.125, 0.1875, 0.1875, 0.125, 0.1875, 0.125, 0.125, 0.25, 0.125, 0.25, 0.1875, 0.1875, 0.1875, 0.1875, 0.125, 0.3125, 0.125, 0.3125, 0.1875, 0.25, 0.1875, 0.25, 0.125, 0.375, 0.125, 0.375, 0.1875, 0.3125, 0.1875, 0.3125, 0.125, 0.4375, 0.125, 0.4375, 0.1875, 0.375, 0.1875, 0.375, 0.125, 0.5, 0.125, 0.5, 0.1875, 0.4375, 0.1875, 0.4375, 0.125, 0.5625, 0.125, 0.5625, 0.1875, 0.5, 0.1875, 0.5, 0.125, 0.625, 0.125, 0.625, 0.1875, 0.5625, 0.1875, 0.5625, 0.125, 0.6875, 0.125, 0.6875, 0.1875, 0.625, 0.1875, 0.625, 0.125, 0.75, 0.125, 0.75, 0.1875, 0.6875, 0.1875, 0.6875, 0.125, 0.6875, 0.1875, 0.625, 0.1875, 0.625, 0.1875, 0.6875, 0.1875, 0.875, 0.1875, 0.8125, 0.1875, 0.8125, 0.1875, 0.875, 0.1875, 0.75, 0.1875, 0.6875, 0.1875, 0.6875, 0.1875, 0.75, 0.1875, 0.5, 0.125, 0.5625, 0.125, 0.5625, 0.125, 0.5, 0.125, 0.9375, 0.1875, 0.875, 0.1875, 0.875, 0.1875, 0.9375, 0.1875, 0.0625, 0.125, 0.125, 0.125, 0.125, 0.125, 0.0625, 0.125, 1.0, 0.1875, 0.9375, 0.1875, 0.9375, 0.1875, 1.0, 0.1875, 0.4375, 0.125, 0.5, 0.125, 0.5, 0.125, 0.4375, 0.125, 0.0625, 0.1875, 0.0, 0.1875, 0.0, 0.1875, 0.0625, 0.1875, 0.0, 0.125, 0.0625, 0.125, 0.0625, 0.125, 0.0, 0.125, 0.125, 0.1875, 0.0625, 0.1875, 0.0625, 0.1875, 0.125, 0.1875, 0.375, 0.125, 0.4375, 0.125, 0.4375, 0.125, 0.375, 0.125, 0.1875, 0.1875, 0.125, 0.1875, 0.125, 0.1875, 0.1875, 0.1875, 0.9375, 0.125, 1.0, 0.125, 1.0, 0.125, 0.9375, 0.125, 0.25, 0.1875, 0.1875, 0.1875, 0.1875, 0.1875, 0.25, 0.1875, 0.3125, 0.125, 0.375, 0.125, 0.375, 0.125, 0.3125, 0.125])
me_sphere.materials.append(mat_bowl)
me_sphere.update()
me_circle = bpy.data.meshes.new('Circle')
me_circle.from_pydata([(-1.233e-08, 0.02278, 0.007983), (-0.004445, 0.02235, 0.007983), (-0.008719, 0.02105, 0.007983), (-0.01266, 0.01894, 0.007983), (-0.01611, 0.01611, 0.007983), (-0.01894, 0.01266, 0.007983), (-0.02105, 0.008719, 0.007983), (-0.02235, 0.004445, 0.007983), (-0.02278, 1.402e-08, 0.007983), (-0.02235, -0.004445, 0.007983), (-0.02105, -0.008719, 0.007983), (-0.01894, -0.01266, 0.007983), (-0.01611, -0.01611, 0.007983), (-0.01266, -0.01894, 0.007983), (-0.008719, -0.02105, 0.007983), (-0.004445, -0.02235, 0.007983), (-1.233e-08, -0.02278, 0.007983), (0.004445, -0.02235, 0.007983), (0.008719, -0.02105, 0.007983), (0.01266, -0.01894, 0.007983), (0.01611, -0.01611, 0.007983), (0.01894, -0.01266, 0.007983), (0.02105, -0.008719, 0.007983), (0.02235, -0.004445, 0.007983), (0.02278, 1.402e-08, 0.007983), (0.02235, 0.004445, 0.007983), (0.02105, 0.008719, 0.007983), (0.01894, 0.01266, 0.007983), (0.01611, 0.01611, 0.007983), (0.01266, 0.01894, 0.007983), (0.008719, 0.02105, 0.007983), (0.004445, 0.02235, 0.007983)], [], [(1, 2, 3, 4, 5, 6, 7, 8, 9, 10, 11, 12, 13, 14, 15, 16, 17, 18, 19, 20, 21, 22, 23, 24, 25, 26, 27, 28, 29, 30, 31, 0)])
_uv = me_circle.uv_layers.new(name='UVMap')
_uv.uv.foreach_set('vector', [0.0, 0.0, 0.0, 0.0, 0.0, 0.0, 0.0, 0.0, 0.0, 0.0, 0.0, 0.0, 0.0, 0.0, 0.0, 0.0, 0.0, 0.0, 0.0, 0.0, 0.0, 0.0, 0.0, 0.0, 0.0, 0.0, 0.0, 0.0, 0.0, 0.0, 0.0, 0.0, 0.0, 0.0, 0.0, 0.0, 0.0, 0.0, 0.0, 0.0, 0.0, 0.0, 0.0, 0.0, 0.0, 0.0, 0.0, 0.0, 0.0, 0.0, 0.0, 0.0, 0.0, 0.0, 0.0, 0.0, 0.0, 0.0, 0.0, 0.0, 0.0, 0.0, 0.0, 0.0])
me_circle.update()

# ---- objects
ob_bowl = bpy.data.objects.new('Bowl', me_sphere)
ob_powder = bpy.data.objects.new('Powder', me_circle)

# ---- transforms, parenting, visibility, modifiers, constraints
ob_bowl.location = (0.0, 0.0, 0.0)
ob_powder.location = (0.0, 0.0, 0.0)

# ---- collection membership
scene.collection.objects.link(ob_bowl)
scene.collection.objects.link(ob_powder)

# ---- scene / render settings (as saved in the file)
scene.frame_start = 1; scene.frame_end = 250; scene.frame_set(21)
scene.render.engine = 'BLENDER_EEVEE_NEXT'
bpy.context.view_layer.update()

# ---- added for rendering (the .blend has no active camera and no usable light): camera, sun
cam_auto = bpy.data.cameras.new('AutoCamera')
cam_auto.lens = 50.0
cam_auto.sensor_width = 36.0
cam_auto.clip_end = 1000.0
ob_auto_camera = bpy.data.objects.new('AutoCamera', cam_auto)
scene.collection.objects.link(ob_auto_camera)
ob_auto_camera.location = (0.185045, -0.222054, 0.16084)
ob_auto_camera.rotation_euler = (1.09748, -7.21219e-08, 0.694738)
scene.camera = ob_auto_camera
light_auto_sun = bpy.data.lights.new('AutoSun', 'SUN')
light_auto_sun.energy = 3.0
light_auto_sun.angle = 0.0523599
ob_auto_sun = bpy.data.objects.new('AutoSun', light_auto_sun)
scene.collection.objects.link(ob_auto_sun)
ob_auto_sun.rotation_euler = (0.872665, 0.174533, 0.523599)
bpy.context.view_layer.update()
